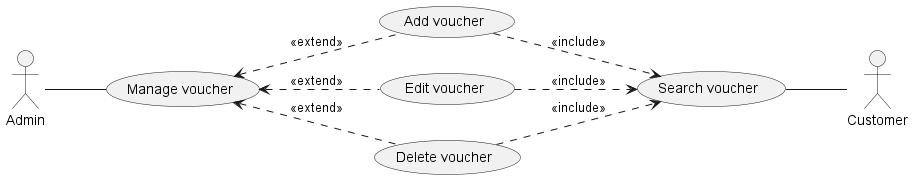

The diagram above was rendered by PlantUML. Its source (embedded in the PNG):
@startuml
left to right direction
Actor Admin as Ad
Actor Customer as Cus 
'Actor Employee as Em
' usecase (Login) as Lg 
' usecase (Manage flight) as MF
' usecase (Manage booking) as MB
'usecase (Manage account) as MA
'usecase (Chatting) as CHT
' usecase (Booking) as BK
' usecase (Manage airline) as MAi
' usecase (Manage review) as MR
'usecase (Manage user) as MU 
' usecase (Manage employee) as ME
usecase (Manage voucher) as MV

' Cus-up-Lg
' Cus-up-MF
' Cus-up-MB
' Cus-up-MA
'Cus-up-CHT 
' Cus-up-BK

' Ad -down-Lg
' Ad-down-MAi 
' Ad-down-MF 
' Ad-down-MB 
' Ad-down-MR 
'Ad-down-MA 
'Ad-down-MU 
' Ad-down-ME
'Ad-down-CHT
Ad-down-MV 

' Em-down-MAi 
' Em-down-MB 
' Em-down-MR  
'Em-down-MA
'Em-down-MU
'Em-down-CHT
' Em-down-MV


/'Sub'/
' MAi<..(Add airline): <<extend>>
' MAi<..(Delete airline): <<extend>>
' MAi<..(Edit airline): <<extend>>
' Cus-up-(Search airline)
' (Delete airline)..>(Search airline):<<include>>
' (Edit airline)..>(Search airline):<<include>>

' MF<...(Add flight): <<extend>>
' MF<...(Delete flight): <<extend>>
' MF<...(Edit flight): <<extend>>
' Cus-up-(Search flight)
' (Delete flight)..>(Search flight):<<include>>
' (Edit flight)..>(Search flight):<<include>>

' MB<...(Add ticket): <<extend>>
' MB<...(Delete ticket): <<extend>>
' MB<...(Edit ticket): <<extend>>
' Cus-up-(Search ticket)
' (Delete ticket)..>(Search ticket):<<include>>
' (Edit ticket)..>(Search ticket):<<include>>

' MR<..(Add review): <<extend>>
' MR<..(Delete review): <<extend>>
' MR<..(Edit review): <<extend>>
' Cus-up-(Search review)
' Cus-up-(Edit review)
' Cus-up-(Add review)
' (Delete review)..>(Search review):<<include>>
' (Edit review)..>(Search review):<<include>>

'Manage Account
' MA<..(Unlocking account): <<extend>>
' MA<..(Locking account): <<extend>>
' Cus-up-(Edit account)
' Cus-up-(Unlocking account)
' Em-down-(Edit account)
' (Locking account)..>(Search account):<<include>>

'manage user

' MU<..(Delete user):<<extend>>
' MU<..(Edit user):<<extend>>
' (Search user)<.up.(Delete user):<<include>>
' (Search user)<.up.(Edit user):<<include>>

'Chat
' CHT<.(Send message):<<extend>>
' CHT<.left(View message):<<extend>>
' (View message)..>(Search message): <<extend>>

'Manage voucher
MV<..(Add voucher):<<extend>> 
MV<..(Edit voucher):<<extend>> 
MV<..(Delete voucher):<<extend>>
Cus-up-(Search voucher)
(Add voucher)..>(Search voucher):<<include>>
(Edit voucher)..>(Search voucher):<<include>>
(Delete voucher)..>(Search voucher):<<include>>
@enduml